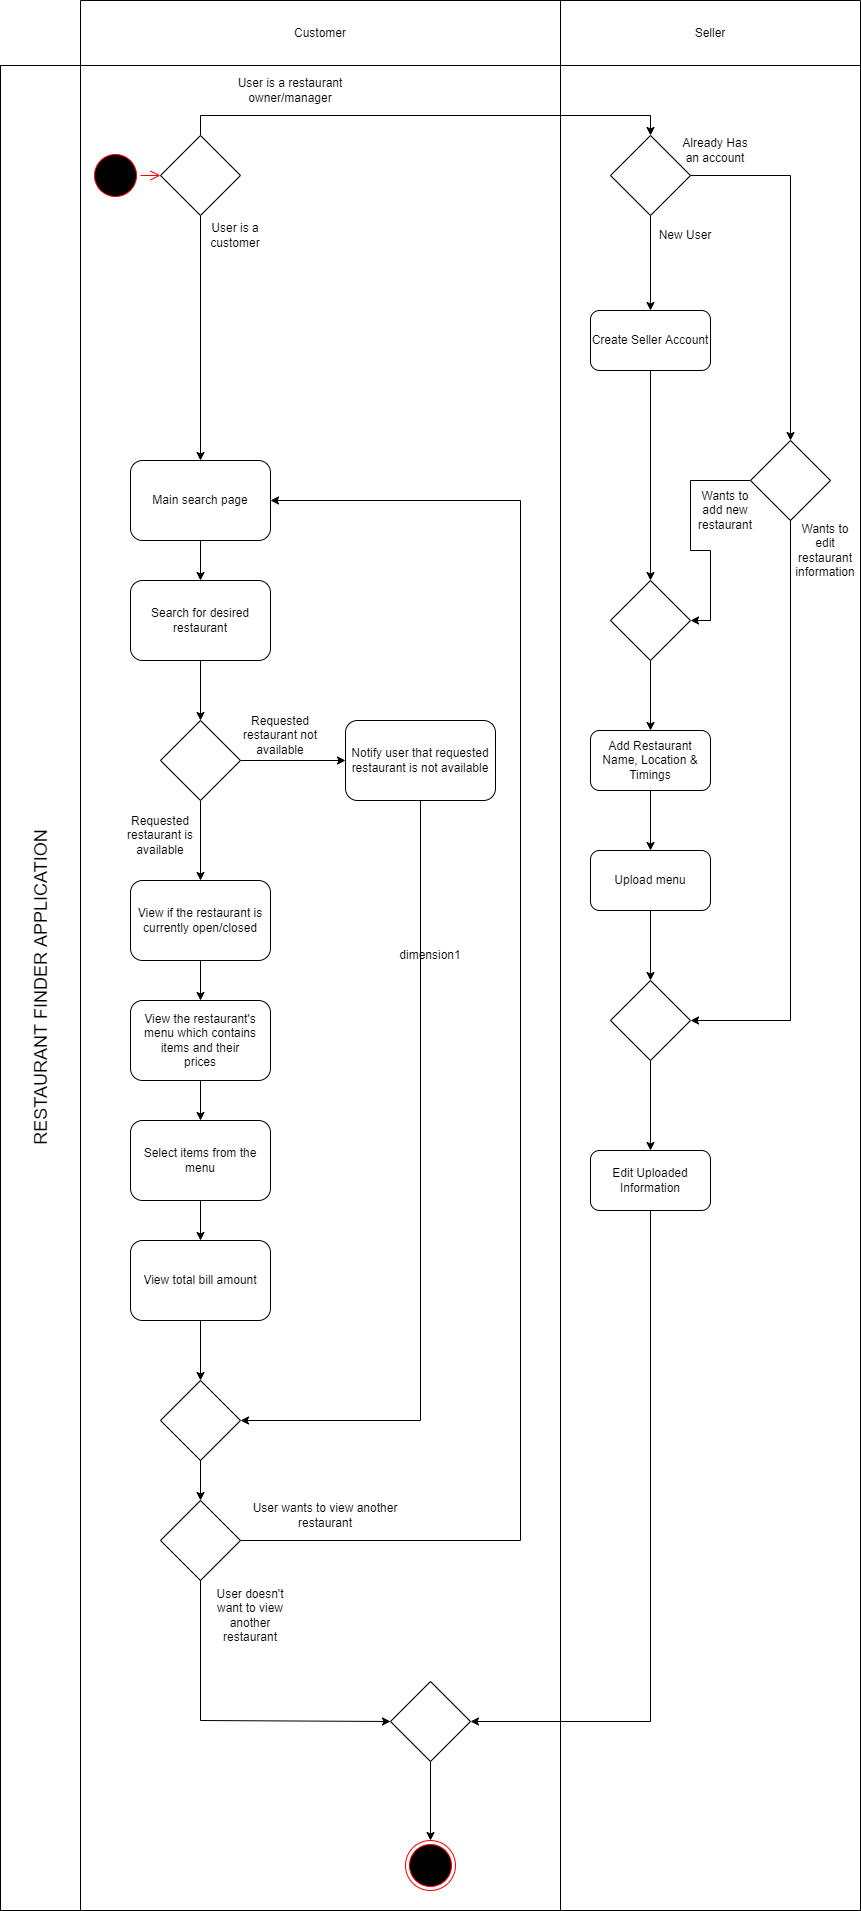

The diagram above was exported from draw.io. Its source (the exported page's mxGraphModel, read from the mxfile embedded in the PNG):
<mxGraphModel dx="1038" dy="579" grid="1" gridSize="10" guides="1" tooltips="1" connect="1" arrows="1" fold="1" page="1" pageScale="1" pageWidth="850" pageHeight="1100" math="0" shadow="0">
  <root>
    <mxCell id="0" />
    <mxCell id="1" parent="0" />
    <mxCell id="7D6iULQSC_EIQMm4dcSW-72" style="edgeStyle=orthogonalEdgeStyle;rounded=0;orthogonalLoop=1;jettySize=auto;html=1;entryX=0.5;entryY=0;entryDx=0;entryDy=0;exitX=0.5;exitY=0;exitDx=0;exitDy=0;" parent="1" source="7D6iULQSC_EIQMm4dcSW-81" target="bl1eZcfhN_GdLkPM9oZm-5" edge="1">
      <mxGeometry relative="1" as="geometry" />
    </mxCell>
    <mxCell id="7D6iULQSC_EIQMm4dcSW-29" value="" style="ellipse;html=1;shape=startState;fillColor=#000000;strokeColor=#ff0000;" parent="1" vertex="1">
      <mxGeometry x="170" y="270" width="50" height="50" as="geometry" />
    </mxCell>
    <mxCell id="7D6iULQSC_EIQMm4dcSW-30" value="" style="edgeStyle=orthogonalEdgeStyle;html=1;verticalAlign=bottom;endArrow=open;endSize=8;strokeColor=#ff0000;rounded=0;entryX=0;entryY=0.5;entryDx=0;entryDy=0;" parent="1" source="7D6iULQSC_EIQMm4dcSW-29" target="7D6iULQSC_EIQMm4dcSW-81" edge="1">
      <mxGeometry relative="1" as="geometry">
        <mxPoint x="510" y="225" as="targetPoint" />
      </mxGeometry>
    </mxCell>
    <mxCell id="bl1eZcfhN_GdLkPM9oZm-2" value="" style="edgeStyle=orthogonalEdgeStyle;rounded=0;orthogonalLoop=1;jettySize=auto;html=1;startArrow=none;" parent="1" source="bl1eZcfhN_GdLkPM9oZm-14" target="bl1eZcfhN_GdLkPM9oZm-1" edge="1">
      <mxGeometry relative="1" as="geometry" />
    </mxCell>
    <mxCell id="bl1eZcfhN_GdLkPM9oZm-16" value="" style="edgeStyle=orthogonalEdgeStyle;rounded=0;orthogonalLoop=1;jettySize=auto;html=1;fontSize=18;" parent="1" source="7D6iULQSC_EIQMm4dcSW-32" target="bl1eZcfhN_GdLkPM9oZm-14" edge="1">
      <mxGeometry relative="1" as="geometry" />
    </mxCell>
    <mxCell id="7D6iULQSC_EIQMm4dcSW-32" value="Create Seller Account" style="rounded=1;whiteSpace=wrap;html=1;" parent="1" vertex="1">
      <mxGeometry x="670" y="430" width="120" height="60" as="geometry" />
    </mxCell>
    <mxCell id="7D6iULQSC_EIQMm4dcSW-79" style="edgeStyle=orthogonalEdgeStyle;rounded=0;orthogonalLoop=1;jettySize=auto;html=1;entryX=1;entryY=0.5;entryDx=0;entryDy=0;exitX=0.5;exitY=1;exitDx=0;exitDy=0;" parent="1" source="bl1eZcfhN_GdLkPM9oZm-7" target="7D6iULQSC_EIQMm4dcSW-74" edge="1">
      <mxGeometry relative="1" as="geometry">
        <Array as="points">
          <mxPoint x="730" y="1841" />
        </Array>
      </mxGeometry>
    </mxCell>
    <mxCell id="bl1eZcfhN_GdLkPM9oZm-10" value="" style="edgeStyle=orthogonalEdgeStyle;rounded=0;orthogonalLoop=1;jettySize=auto;html=1;fontSize=18;" parent="1" source="7D6iULQSC_EIQMm4dcSW-33" target="bl1eZcfhN_GdLkPM9oZm-8" edge="1">
      <mxGeometry relative="1" as="geometry" />
    </mxCell>
    <mxCell id="7D6iULQSC_EIQMm4dcSW-33" value="Upload menu&lt;span style=&quot;color: rgba(0, 0, 0, 0); font-family: monospace; font-size: 0px; text-align: start;&quot;&gt;%3CmxGraphModel%3E%3Croot%3E%3CmxCell%20id%3D%220%22%2F%3E%3CmxCell%20id%3D%221%22%20parent%3D%220%22%2F%3E%3CmxCell%20id%3D%222%22%20value%3D%22Create%20Seller%20Account%22%20style%3D%22rounded%3D1%3BwhiteSpace%3Dwrap%3Bhtml%3D1%3B%22%20vertex%3D%221%22%20parent%3D%221%22%3E%3CmxGeometry%20x%3D%22510%22%20y%3D%22125%22%20width%3D%22120%22%20height%3D%2260%22%20as%3D%22geometry%22%2F%3E%3C%2FmxCell%3E%3C%2Froot%3E%3C%2FmxGraphModel%3Ep&lt;/span&gt;" style="rounded=1;whiteSpace=wrap;html=1;" parent="1" vertex="1">
      <mxGeometry x="670" y="970" width="120" height="60" as="geometry" />
    </mxCell>
    <mxCell id="7D6iULQSC_EIQMm4dcSW-44" value="" style="edgeStyle=orthogonalEdgeStyle;rounded=0;orthogonalLoop=1;jettySize=auto;html=1;" parent="1" source="7D6iULQSC_EIQMm4dcSW-37" target="7D6iULQSC_EIQMm4dcSW-38" edge="1">
      <mxGeometry relative="1" as="geometry" />
    </mxCell>
    <mxCell id="7D6iULQSC_EIQMm4dcSW-37" value="Main search page" style="rounded=1;whiteSpace=wrap;html=1;" parent="1" vertex="1">
      <mxGeometry x="210" y="580" width="140" height="80" as="geometry" />
    </mxCell>
    <mxCell id="7D6iULQSC_EIQMm4dcSW-50" value="" style="edgeStyle=orthogonalEdgeStyle;rounded=0;orthogonalLoop=1;jettySize=auto;html=1;" parent="1" source="7D6iULQSC_EIQMm4dcSW-38" target="7D6iULQSC_EIQMm4dcSW-49" edge="1">
      <mxGeometry relative="1" as="geometry" />
    </mxCell>
    <mxCell id="7D6iULQSC_EIQMm4dcSW-38" value="Search for desired restaurant" style="rounded=1;whiteSpace=wrap;html=1;" parent="1" vertex="1">
      <mxGeometry x="210" y="700" width="140" height="80" as="geometry" />
    </mxCell>
    <mxCell id="7D6iULQSC_EIQMm4dcSW-46" value="" style="edgeStyle=orthogonalEdgeStyle;rounded=0;orthogonalLoop=1;jettySize=auto;html=1;" parent="1" source="7D6iULQSC_EIQMm4dcSW-39" target="7D6iULQSC_EIQMm4dcSW-40" edge="1">
      <mxGeometry relative="1" as="geometry" />
    </mxCell>
    <mxCell id="7D6iULQSC_EIQMm4dcSW-39" value="View if the restaurant is currently open/closed" style="rounded=1;whiteSpace=wrap;html=1;" parent="1" vertex="1">
      <mxGeometry x="210" y="1000" width="140" height="80" as="geometry" />
    </mxCell>
    <mxCell id="7D6iULQSC_EIQMm4dcSW-47" value="" style="edgeStyle=orthogonalEdgeStyle;rounded=0;orthogonalLoop=1;jettySize=auto;html=1;" parent="1" source="7D6iULQSC_EIQMm4dcSW-40" target="7D6iULQSC_EIQMm4dcSW-41" edge="1">
      <mxGeometry relative="1" as="geometry" />
    </mxCell>
    <mxCell id="7D6iULQSC_EIQMm4dcSW-40" value="View the restaurant's menu which contains items and their&lt;br&gt;prices" style="rounded=1;whiteSpace=wrap;html=1;" parent="1" vertex="1">
      <mxGeometry x="210" y="1120" width="140" height="80" as="geometry" />
    </mxCell>
    <mxCell id="7D6iULQSC_EIQMm4dcSW-48" value="" style="edgeStyle=orthogonalEdgeStyle;rounded=0;orthogonalLoop=1;jettySize=auto;html=1;" parent="1" source="7D6iULQSC_EIQMm4dcSW-41" target="7D6iULQSC_EIQMm4dcSW-42" edge="1">
      <mxGeometry relative="1" as="geometry" />
    </mxCell>
    <mxCell id="7D6iULQSC_EIQMm4dcSW-41" value="Select items from the menu" style="rounded=1;whiteSpace=wrap;html=1;" parent="1" vertex="1">
      <mxGeometry x="210" y="1240" width="140" height="80" as="geometry" />
    </mxCell>
    <mxCell id="7D6iULQSC_EIQMm4dcSW-55" value="" style="edgeStyle=orthogonalEdgeStyle;rounded=0;orthogonalLoop=1;jettySize=auto;html=1;entryX=0.5;entryY=0;entryDx=0;entryDy=0;" parent="1" source="7D6iULQSC_EIQMm4dcSW-42" target="7D6iULQSC_EIQMm4dcSW-61" edge="1">
      <mxGeometry relative="1" as="geometry" />
    </mxCell>
    <mxCell id="7D6iULQSC_EIQMm4dcSW-42" value="View total bill amount" style="rounded=1;whiteSpace=wrap;html=1;" parent="1" vertex="1">
      <mxGeometry x="210" y="1360" width="140" height="80" as="geometry" />
    </mxCell>
    <mxCell id="7D6iULQSC_EIQMm4dcSW-51" value="" style="edgeStyle=orthogonalEdgeStyle;rounded=0;orthogonalLoop=1;jettySize=auto;html=1;entryX=0.5;entryY=0;entryDx=0;entryDy=0;" parent="1" source="7D6iULQSC_EIQMm4dcSW-49" target="7D6iULQSC_EIQMm4dcSW-39" edge="1">
      <mxGeometry relative="1" as="geometry">
        <mxPoint x="280" y="960" as="targetPoint" />
      </mxGeometry>
    </mxCell>
    <mxCell id="7D6iULQSC_EIQMm4dcSW-64" value="" style="edgeStyle=orthogonalEdgeStyle;rounded=0;orthogonalLoop=1;jettySize=auto;html=1;" parent="1" source="7D6iULQSC_EIQMm4dcSW-49" target="7D6iULQSC_EIQMm4dcSW-63" edge="1">
      <mxGeometry relative="1" as="geometry" />
    </mxCell>
    <mxCell id="7D6iULQSC_EIQMm4dcSW-49" value="" style="rhombus;whiteSpace=wrap;html=1;" parent="1" vertex="1">
      <mxGeometry x="240" y="840" width="80" height="80" as="geometry" />
    </mxCell>
    <mxCell id="7D6iULQSC_EIQMm4dcSW-52" value="" style="ellipse;html=1;shape=endState;fillColor=#000000;strokeColor=#ff0000;" parent="1" vertex="1">
      <mxGeometry x="485" y="1960" width="50" height="50" as="geometry" />
    </mxCell>
    <mxCell id="7D6iULQSC_EIQMm4dcSW-57" style="edgeStyle=orthogonalEdgeStyle;rounded=0;orthogonalLoop=1;jettySize=auto;html=1;entryX=1;entryY=0.5;entryDx=0;entryDy=0;" parent="1" source="7D6iULQSC_EIQMm4dcSW-54" target="7D6iULQSC_EIQMm4dcSW-37" edge="1">
      <mxGeometry relative="1" as="geometry">
        <Array as="points">
          <mxPoint x="600" y="1660" />
          <mxPoint x="600" y="620" />
        </Array>
      </mxGeometry>
    </mxCell>
    <mxCell id="7D6iULQSC_EIQMm4dcSW-78" style="edgeStyle=orthogonalEdgeStyle;rounded=0;orthogonalLoop=1;jettySize=auto;html=1;entryX=0;entryY=0.5;entryDx=0;entryDy=0;" parent="1" source="7D6iULQSC_EIQMm4dcSW-54" target="7D6iULQSC_EIQMm4dcSW-74" edge="1">
      <mxGeometry relative="1" as="geometry">
        <Array as="points">
          <mxPoint x="280" y="1840" />
        </Array>
      </mxGeometry>
    </mxCell>
    <mxCell id="7D6iULQSC_EIQMm4dcSW-54" value="" style="rhombus;whiteSpace=wrap;html=1;" parent="1" vertex="1">
      <mxGeometry x="240" y="1620" width="80" height="80" as="geometry" />
    </mxCell>
    <mxCell id="7D6iULQSC_EIQMm4dcSW-62" value="" style="edgeStyle=orthogonalEdgeStyle;rounded=0;orthogonalLoop=1;jettySize=auto;html=1;" parent="1" source="7D6iULQSC_EIQMm4dcSW-61" target="7D6iULQSC_EIQMm4dcSW-54" edge="1">
      <mxGeometry relative="1" as="geometry" />
    </mxCell>
    <mxCell id="7D6iULQSC_EIQMm4dcSW-61" value="" style="rhombus;whiteSpace=wrap;html=1;" parent="1" vertex="1">
      <mxGeometry x="240" y="1500" width="80" height="80" as="geometry" />
    </mxCell>
    <mxCell id="7D6iULQSC_EIQMm4dcSW-68" style="edgeStyle=orthogonalEdgeStyle;rounded=0;orthogonalLoop=1;jettySize=auto;html=1;entryX=1;entryY=0.5;entryDx=0;entryDy=0;exitX=0.5;exitY=1;exitDx=0;exitDy=0;" parent="1" source="7D6iULQSC_EIQMm4dcSW-63" target="7D6iULQSC_EIQMm4dcSW-61" edge="1">
      <mxGeometry relative="1" as="geometry">
        <Array as="points">
          <mxPoint x="500" y="1540" />
        </Array>
      </mxGeometry>
    </mxCell>
    <mxCell id="7D6iULQSC_EIQMm4dcSW-63" value="Notify user that requested restaurant is not available" style="rounded=1;whiteSpace=wrap;html=1;" parent="1" vertex="1">
      <mxGeometry x="425" y="840" width="150" height="80" as="geometry" />
    </mxCell>
    <mxCell id="7D6iULQSC_EIQMm4dcSW-66" value="User wants to view another restaurant" style="text;html=1;strokeColor=none;fillColor=none;align=center;verticalAlign=middle;whiteSpace=wrap;rounded=0;" parent="1" vertex="1">
      <mxGeometry x="320" y="1620" width="170" height="30" as="geometry" />
    </mxCell>
    <mxCell id="7D6iULQSC_EIQMm4dcSW-67" value="User doesn't want to view another restaurant" style="text;html=1;strokeColor=none;fillColor=none;align=center;verticalAlign=middle;whiteSpace=wrap;rounded=0;" parent="1" vertex="1">
      <mxGeometry x="290" y="1700" width="80" height="70" as="geometry" />
    </mxCell>
    <mxCell id="7D6iULQSC_EIQMm4dcSW-69" value="Requested restaurant not available" style="text;html=1;strokeColor=none;fillColor=none;align=center;verticalAlign=middle;whiteSpace=wrap;rounded=0;" parent="1" vertex="1">
      <mxGeometry x="320" y="840" width="80" height="30" as="geometry" />
    </mxCell>
    <mxCell id="7D6iULQSC_EIQMm4dcSW-70" value="Requested restaurant is available" style="text;html=1;strokeColor=none;fillColor=none;align=center;verticalAlign=middle;whiteSpace=wrap;rounded=0;" parent="1" vertex="1">
      <mxGeometry x="200" y="940" width="80" height="30" as="geometry" />
    </mxCell>
    <mxCell id="7D6iULQSC_EIQMm4dcSW-80" style="edgeStyle=orthogonalEdgeStyle;rounded=0;orthogonalLoop=1;jettySize=auto;html=1;entryX=0.5;entryY=0;entryDx=0;entryDy=0;" parent="1" source="7D6iULQSC_EIQMm4dcSW-74" target="7D6iULQSC_EIQMm4dcSW-52" edge="1">
      <mxGeometry relative="1" as="geometry" />
    </mxCell>
    <mxCell id="7D6iULQSC_EIQMm4dcSW-74" value="" style="rhombus;whiteSpace=wrap;html=1;" parent="1" vertex="1">
      <mxGeometry x="470" y="1801" width="80" height="80" as="geometry" />
    </mxCell>
    <mxCell id="7D6iULQSC_EIQMm4dcSW-82" style="edgeStyle=orthogonalEdgeStyle;rounded=0;orthogonalLoop=1;jettySize=auto;html=1;entryX=0.5;entryY=0;entryDx=0;entryDy=0;" parent="1" source="7D6iULQSC_EIQMm4dcSW-81" target="7D6iULQSC_EIQMm4dcSW-37" edge="1">
      <mxGeometry relative="1" as="geometry" />
    </mxCell>
    <mxCell id="7D6iULQSC_EIQMm4dcSW-81" value="" style="rhombus;whiteSpace=wrap;html=1;" parent="1" vertex="1">
      <mxGeometry x="240" y="255" width="80" height="80" as="geometry" />
    </mxCell>
    <mxCell id="7D6iULQSC_EIQMm4dcSW-83" value="User is a restaurant owner/manager" style="text;html=1;strokeColor=none;fillColor=none;align=center;verticalAlign=middle;whiteSpace=wrap;rounded=0;" parent="1" vertex="1">
      <mxGeometry x="290" y="190" width="160" height="40" as="geometry" />
    </mxCell>
    <mxCell id="7D6iULQSC_EIQMm4dcSW-84" value="User is a customer" style="text;html=1;strokeColor=none;fillColor=none;align=center;verticalAlign=middle;whiteSpace=wrap;rounded=0;" parent="1" vertex="1">
      <mxGeometry x="280" y="335" width="70" height="40" as="geometry" />
    </mxCell>
    <mxCell id="bl1eZcfhN_GdLkPM9oZm-3" value="" style="edgeStyle=orthogonalEdgeStyle;rounded=0;orthogonalLoop=1;jettySize=auto;html=1;" parent="1" source="bl1eZcfhN_GdLkPM9oZm-1" target="7D6iULQSC_EIQMm4dcSW-33" edge="1">
      <mxGeometry relative="1" as="geometry" />
    </mxCell>
    <mxCell id="bl1eZcfhN_GdLkPM9oZm-1" value="Add Restaurant Name, Location &amp;amp; Timings&lt;span style=&quot;color: rgba(0, 0, 0, 0); font-family: monospace; font-size: 0px; text-align: start;&quot;&gt;%3CmxGraphModel%3E%3Croot%3E%3CmxCell%20id%3D%220%22%2F%3E%3CmxCell%20id%3D%221%22%20parent%3D%220%22%2F%3E%3CmxCell%20id%3D%222%22%20value%3D%22Create%20Seller%20Account%22%20style%3D%22rounded%3D1%3BwhiteSpace%3Dwrap%3Bhtml%3D1%3B%22%20vertex%3D%221%22%20parent%3D%221%22%3E%3CmxGeometry%20x%3D%22510%22%20y%3D%22125%22%20width%3D%22120%22%20height%3D%2260%22%20as%3D%22geometry%22%2F%3E%3C%2FmxCell%3E%3C%2Froot%3E%3C%2FmxGraphModel%3Ep&lt;/span&gt;" style="rounded=1;whiteSpace=wrap;html=1;" parent="1" vertex="1">
      <mxGeometry x="670" y="850" width="120" height="60" as="geometry" />
    </mxCell>
    <mxCell id="bl1eZcfhN_GdLkPM9oZm-6" value="" style="edgeStyle=orthogonalEdgeStyle;rounded=0;orthogonalLoop=1;jettySize=auto;html=1;fontSize=18;entryX=0.5;entryY=0;entryDx=0;entryDy=0;" parent="1" source="bl1eZcfhN_GdLkPM9oZm-5" target="7D6iULQSC_EIQMm4dcSW-32" edge="1">
      <mxGeometry relative="1" as="geometry">
        <mxPoint x="730" y="400" as="targetPoint" />
      </mxGeometry>
    </mxCell>
    <mxCell id="bl1eZcfhN_GdLkPM9oZm-11" style="edgeStyle=orthogonalEdgeStyle;rounded=0;orthogonalLoop=1;jettySize=auto;html=1;entryX=1;entryY=0.5;entryDx=0;entryDy=0;fontSize=18;exitX=0.5;exitY=1;exitDx=0;exitDy=0;" parent="1" source="bl1eZcfhN_GdLkPM9oZm-17" target="bl1eZcfhN_GdLkPM9oZm-8" edge="1">
      <mxGeometry relative="1" as="geometry">
        <Array as="points">
          <mxPoint x="870" y="1140" />
        </Array>
      </mxGeometry>
    </mxCell>
    <mxCell id="bl1eZcfhN_GdLkPM9oZm-18" style="edgeStyle=orthogonalEdgeStyle;rounded=0;orthogonalLoop=1;jettySize=auto;html=1;entryX=0.5;entryY=0;entryDx=0;entryDy=0;fontSize=18;" parent="1" source="bl1eZcfhN_GdLkPM9oZm-5" target="bl1eZcfhN_GdLkPM9oZm-17" edge="1">
      <mxGeometry relative="1" as="geometry">
        <Array as="points">
          <mxPoint x="870" y="295" />
          <mxPoint x="870" y="560" />
        </Array>
      </mxGeometry>
    </mxCell>
    <mxCell id="bl1eZcfhN_GdLkPM9oZm-5" value="" style="rhombus;whiteSpace=wrap;html=1;" parent="1" vertex="1">
      <mxGeometry x="690" y="255" width="80" height="80" as="geometry" />
    </mxCell>
    <mxCell id="bl1eZcfhN_GdLkPM9oZm-7" value="Edit Uploaded Information&lt;span style=&quot;color: rgba(0, 0, 0, 0); font-family: monospace; font-size: 0px; text-align: start;&quot;&gt;%3CmxGraphModel%3E%3Croot%3E%3CmxCell%20id%3D%220%22%2F%3E%3CmxCell%20id%3D%221%22%20parent%3D%220%22%2F%3E%3CmxCell%20id%3D%222%22%20value%3D%22Create%20Seller%20Account%22%20style%3D%22rounded%3D1%3BwhiteSpace%3Dwrap%3Bhtml%3D1%3B%22%20vertex%3D%221%22%20parent%3D%221%22%3E%3CmxGeometry%20x%3D%22510%22%20y%3D%22125%22%20width%3D%22120%22%20height%3D%2260%22%20as%3D%22geometry%22%2F%3E%3C%2FmxCell%3E%3C%2Froot%3E%3C%2FmxGraphModel%3Ep&lt;/span&gt;" style="rounded=1;whiteSpace=wrap;html=1;" parent="1" vertex="1">
      <mxGeometry x="670" y="1270" width="120" height="60" as="geometry" />
    </mxCell>
    <mxCell id="bl1eZcfhN_GdLkPM9oZm-9" value="" style="edgeStyle=orthogonalEdgeStyle;rounded=0;orthogonalLoop=1;jettySize=auto;html=1;fontSize=18;" parent="1" source="bl1eZcfhN_GdLkPM9oZm-8" target="bl1eZcfhN_GdLkPM9oZm-7" edge="1">
      <mxGeometry relative="1" as="geometry" />
    </mxCell>
    <mxCell id="bl1eZcfhN_GdLkPM9oZm-8" value="" style="rhombus;whiteSpace=wrap;html=1;" parent="1" vertex="1">
      <mxGeometry x="690" y="1100" width="80" height="80" as="geometry" />
    </mxCell>
    <mxCell id="bl1eZcfhN_GdLkPM9oZm-12" value="New User" style="text;html=1;strokeColor=none;fillColor=none;align=center;verticalAlign=middle;whiteSpace=wrap;rounded=0;" parent="1" vertex="1">
      <mxGeometry x="730" y="335" width="70" height="40" as="geometry" />
    </mxCell>
    <mxCell id="bl1eZcfhN_GdLkPM9oZm-13" value="Already Has an account" style="text;html=1;strokeColor=none;fillColor=none;align=center;verticalAlign=middle;whiteSpace=wrap;rounded=0;" parent="1" vertex="1">
      <mxGeometry x="760" y="250" width="70" height="40" as="geometry" />
    </mxCell>
    <mxCell id="bl1eZcfhN_GdLkPM9oZm-14" value="" style="rhombus;whiteSpace=wrap;html=1;" parent="1" vertex="1">
      <mxGeometry x="690" y="700" width="80" height="80" as="geometry" />
    </mxCell>
    <mxCell id="bl1eZcfhN_GdLkPM9oZm-15" value="" style="edgeStyle=orthogonalEdgeStyle;rounded=0;orthogonalLoop=1;jettySize=auto;html=1;endArrow=none;exitX=0.5;exitY=1;exitDx=0;exitDy=0;" parent="1" source="bl1eZcfhN_GdLkPM9oZm-14" target="bl1eZcfhN_GdLkPM9oZm-14" edge="1">
      <mxGeometry relative="1" as="geometry">
        <mxPoint x="730" y="530" as="sourcePoint" />
        <mxPoint x="730" y="850" as="targetPoint" />
      </mxGeometry>
    </mxCell>
    <mxCell id="bl1eZcfhN_GdLkPM9oZm-21" style="edgeStyle=orthogonalEdgeStyle;rounded=0;orthogonalLoop=1;jettySize=auto;html=1;exitX=0;exitY=0.5;exitDx=0;exitDy=0;entryX=1;entryY=0.5;entryDx=0;entryDy=0;fontSize=18;" parent="1" source="bl1eZcfhN_GdLkPM9oZm-17" target="bl1eZcfhN_GdLkPM9oZm-14" edge="1">
      <mxGeometry relative="1" as="geometry">
        <Array as="points">
          <mxPoint x="770" y="600" />
          <mxPoint x="770" y="670" />
          <mxPoint x="790" y="670" />
          <mxPoint x="790" y="740" />
        </Array>
      </mxGeometry>
    </mxCell>
    <mxCell id="bl1eZcfhN_GdLkPM9oZm-17" value="" style="rhombus;whiteSpace=wrap;html=1;" parent="1" vertex="1">
      <mxGeometry x="830" y="560" width="80" height="80" as="geometry" />
    </mxCell>
    <mxCell id="bl1eZcfhN_GdLkPM9oZm-19" value="Wants to edit restaurant information" style="text;html=1;strokeColor=none;fillColor=none;align=center;verticalAlign=middle;whiteSpace=wrap;rounded=0;" parent="1" vertex="1">
      <mxGeometry x="870" y="650" width="70" height="40" as="geometry" />
    </mxCell>
    <mxCell id="bl1eZcfhN_GdLkPM9oZm-20" value="Wants to add new restaurant" style="text;html=1;strokeColor=none;fillColor=none;align=center;verticalAlign=middle;whiteSpace=wrap;rounded=0;" parent="1" vertex="1">
      <mxGeometry x="770" y="610" width="70" height="40" as="geometry" />
    </mxCell>
    <mxCell id="7D6iULQSC_EIQMm4dcSW-16" value="dimension1" style="shape=table;html=1;whiteSpace=wrap;startSize=0;container=1;collapsible=0;childLayout=tableLayout;fillColor=none;swimlaneFillColor=#ffffff;strokeColor=none;" parent="1" vertex="1">
      <mxGeometry x="80" y="120" width="860" height="1910" as="geometry" />
    </mxCell>
    <mxCell id="7D6iULQSC_EIQMm4dcSW-17" value="" style="shape=partialRectangle;html=1;whiteSpace=wrap;collapsible=0;dropTarget=0;pointerEvents=0;fillColor=none;top=0;left=0;bottom=0;right=0;points=[[0,0.5],[1,0.5]];portConstraint=eastwest;strokeColor=none;" parent="7D6iULQSC_EIQMm4dcSW-16" vertex="1">
      <mxGeometry width="860" height="65" as="geometry" />
    </mxCell>
    <mxCell id="7D6iULQSC_EIQMm4dcSW-18" value="" style="shape=partialRectangle;html=1;whiteSpace=wrap;connectable=0;fillColor=none;top=1;left=1;bottom=1;right=1;overflow=hidden;strokeColor=none;" parent="7D6iULQSC_EIQMm4dcSW-17" vertex="1">
      <mxGeometry width="80" height="65" as="geometry">
        <mxRectangle width="80" height="65" as="alternateBounds" />
      </mxGeometry>
    </mxCell>
    <mxCell id="7D6iULQSC_EIQMm4dcSW-19" value="Customer" style="shape=partialRectangle;html=1;whiteSpace=wrap;connectable=0;fillColor=none;top=1;left=1;bottom=1;right=1;overflow=hidden;" parent="7D6iULQSC_EIQMm4dcSW-17" vertex="1">
      <mxGeometry x="80" width="480" height="65" as="geometry">
        <mxRectangle width="480" height="65" as="alternateBounds" />
      </mxGeometry>
    </mxCell>
    <mxCell id="7D6iULQSC_EIQMm4dcSW-20" value="Seller" style="shape=partialRectangle;html=1;whiteSpace=wrap;connectable=0;fillColor=none;top=1;left=1;bottom=1;right=1;overflow=hidden;" parent="7D6iULQSC_EIQMm4dcSW-17" vertex="1">
      <mxGeometry x="560" width="300" height="65" as="geometry">
        <mxRectangle width="300" height="65" as="alternateBounds" />
      </mxGeometry>
    </mxCell>
    <mxCell id="7D6iULQSC_EIQMm4dcSW-25" value="" style="shape=partialRectangle;html=1;whiteSpace=wrap;collapsible=0;dropTarget=0;pointerEvents=0;fillColor=none;top=1;left=1;bottom=1;right=1;points=[[0,0.5],[1,0.5]];portConstraint=eastwest;" parent="7D6iULQSC_EIQMm4dcSW-16" vertex="1">
      <mxGeometry y="65" width="860" height="1845" as="geometry" />
    </mxCell>
    <mxCell id="7D6iULQSC_EIQMm4dcSW-26" value="&lt;font style=&quot;font-size: 18px;&quot;&gt;RESTAURANT FINDER APPLICATION&lt;/font&gt;" style="shape=partialRectangle;html=1;whiteSpace=wrap;connectable=0;fillColor=none;top=1;left=1;bottom=1;right=1;overflow=hidden;horizontal=0;" parent="7D6iULQSC_EIQMm4dcSW-25" vertex="1">
      <mxGeometry width="80" height="1845" as="geometry">
        <mxRectangle width="80" height="1845" as="alternateBounds" />
      </mxGeometry>
    </mxCell>
    <mxCell id="7D6iULQSC_EIQMm4dcSW-27" value="" style="shape=partialRectangle;html=1;whiteSpace=wrap;connectable=0;fillColor=none;top=1;left=1;bottom=1;right=1;overflow=hidden;" parent="7D6iULQSC_EIQMm4dcSW-25" vertex="1">
      <mxGeometry x="80" width="480" height="1845" as="geometry">
        <mxRectangle width="480" height="1845" as="alternateBounds" />
      </mxGeometry>
    </mxCell>
    <mxCell id="7D6iULQSC_EIQMm4dcSW-28" value="" style="shape=partialRectangle;html=1;whiteSpace=wrap;connectable=0;fillColor=none;top=1;left=1;bottom=1;right=1;overflow=hidden;" parent="7D6iULQSC_EIQMm4dcSW-25" vertex="1">
      <mxGeometry x="560" width="300" height="1845" as="geometry">
        <mxRectangle width="300" height="1845" as="alternateBounds" />
      </mxGeometry>
    </mxCell>
  </root>
</mxGraphModel>